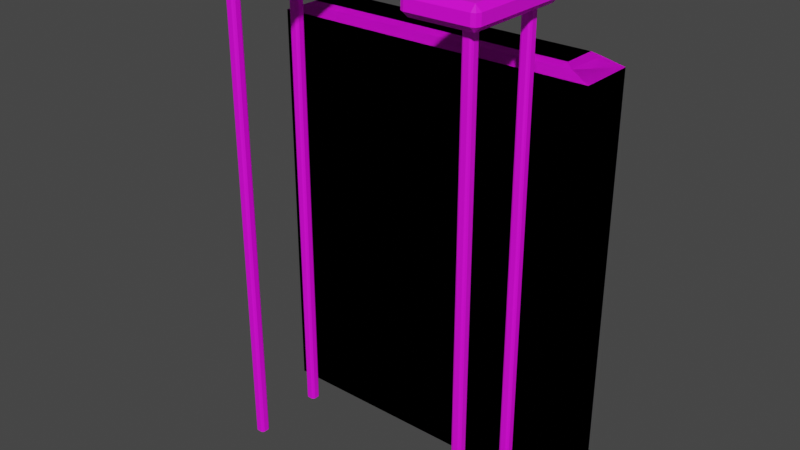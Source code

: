 # Source: Table.blend  (saved by Blender 2.81.16; exported with 4.5.12 LTS)
import bpy
from mathutils import Matrix  # noqa: F401  (used for matrix-valued properties, if any)

bpy.ops.wm.read_factory_settings(use_empty=True)
scene = bpy.context.scene
scene.name = 'Scene'

# ---- collections
col_collection = bpy.data.collections.new('Collection'); scene.collection.children.link(col_collection)

# ---- images (referenced by path relative to the original .blend; pixels are not part of the script)
import os
ASSET_DIR = os.environ.get("B2B_ASSET_DIR", "")  # directory of the original .blend (textures are referenced by path, not embedded)
HERE = os.path.dirname(os.path.abspath(__file__))  # packed textures are extracted next to this script under _unpacked/

def load_image(name, relpath, width, height, colorspace="sRGB"):
    """Load a texture the original file referenced (path relative to the .blend, or extracted next to this script)."""
    p = next((c for c in (os.path.join(HERE, relpath), os.path.join(ASSET_DIR, relpath)) if relpath and os.path.exists(c)), "")
    if p:
        img = bpy.data.images.load(p, check_existing=True)
        img.name = name
    else:  # same state as the original file: an image datablock whose file is absent (Cycles renders it pink)
        img = bpy.data.images.new(name, width, height)
        img.source = "FILE"
        img.filepath = "//" + (relpath or name)
    img.colorspace_settings.name = colorspace
    return img
img_table_base_color = load_image('Table Base Color', '', 1024, 1024, 'sRGB')

# ---- materials (node trees are filled in below, after node groups)
mat_material_001 = bpy.data.materials.new('Material.001')
mat_material_001.use_transparent_shadow = False

# ---- material node trees
mat_material_001.use_nodes = True; mat_material_001.node_tree.nodes.clear()
_N = mat_material_001.node_tree.nodes; _L = mat_material_001.node_tree.links
n0 = _N.new('ShaderNodeOutputMaterial'); n0.name = 'Material Output'; n0.location = (300, 300)
n1 = _N.new('ShaderNodeBsdfPrincipled'); n1.name = 'Principled BSDF'; n1.location = (10, 300)
n1.distribution = 'GGX'
n1.subsurface_method = 'BURLEY'
n1.inputs[3].default_value = 1.45
n1.inputs[27].default_value = (0.0, 0.0, 0.0, 1.0)
n1.inputs[28].default_value = 1.0
n2 = _N.new('ShaderNodeTexImage'); n2.name = 'Image Texture'; n2.location = (-280, 275)
n2.image = img_table_base_color
_L.new(n1.outputs[0], n0.inputs[0])
_L.new(n2.outputs[0], n1.inputs[0])
n0.is_active_output = True

# ---- world
world_world = bpy.data.worlds.new('World'); scene.world = world_world
world_world.use_nodes = True; world_world.node_tree.nodes.clear()
_N = world_world.node_tree.nodes; _L = world_world.node_tree.links
n0 = _N.new('ShaderNodeOutputWorld'); n0.name = 'World Output'; n0.location = (300, 300)
n1 = _N.new('ShaderNodeBackground'); n1.name = 'Background'; n1.location = (10, 300)
n1.inputs[0].default_value = (0.05088, 0.05088, 0.05088, 1.0)
_L.new(n1.outputs[0], n0.inputs[0])
n0.is_active_output = True
world_world.color = (0.05088, 0.05088, 0.05088)
world_world.use_sun_shadow = False
world_world.sun_shadow_jitter_overblur = 0.0

# ---- meshes
me_cube_001 = bpy.data.meshes.new('Cube.001')
me_cube_001.from_pydata([(1.0, 0.422, 0.978), (1.078, 0.578, 1.2), (1.0, 0.422, 1.122), (1.078, 0.422, 1.2), (1.078, 1.049, 0.978), (1.078, 0.971, 1.2), (1.078, 1.049, 1.122), (1.922, 1.049, 1.122), (1.922, 0.971, 1.2), (2.0, 0.971, 1.122), (1.922, 1.049, 0.978), (2.0, 0.971, 0.978), (2.0, 0.578, 0.978), (2.0, 0.422, 0.978), (1.922, 0.578, 1.2), (1.922, 0.422, 1.2), (2.0, 0.422, 1.122), (2.0, 0.578, 1.122), (1.0, -0.422, 1.122), (1.078, -0.5, 1.122), (1.078, -0.422, 1.2), (1.0, -0.422, 0.978), (1.078, -0.5, 0.978), (2.0, -0.422, 1.122), (1.922, -0.422, 1.2), (1.922, -0.5, 1.122), (2.0, -0.422, 0.978), (1.922, -0.5, 0.978), (1.922, 0.422, 0.9), (1.078, 0.422, 0.9), (1.078, -0.422, 0.9), (1.922, -0.422, 0.9), (1.078, 0.971, 0.9), (1.078, 0.578, 0.9), (1.922, 0.578, 0.9), (1.922, 0.971, 0.9), (1.678, 0.7625, 0.9421), (1.714, 0.727, 0.9421), (1.714, -0.178, 0.9291), (1.678, -0.2136, 0.9291), (1.714, 0.871, 0.9421), (1.678, 0.8354, 0.9421), (1.822, 0.8354, 0.9421), (1.786, 0.871, 0.9421), (1.786, 0.727, 0.9421), (1.822, 0.7625, 0.9421), (1.714, -0.322, 0.9), (1.822, -0.2136, 0.9291), (1.786, -0.178, 0.9291), (1.678, -0.2864, 0.9291), (1.714, -0.322, 0.9291), (1.786, -0.322, 0.9291), (1.822, -0.2864, 0.9291), (1.786, -0.178, 0.0), (1.822, -0.2136, 0.0), (1.678, -0.2136, 0.0), (1.714, -0.178, 0.0), (1.714, -0.322, 0.0), (1.678, -0.2864, 0.0), (1.822, -0.2864, 0.0), (1.786, -0.322, 0.0), (1.678, 0.8354, 0.0), (1.714, 0.871, 0.0), (1.714, 0.727, 0.0), (1.678, 0.7625, 0.0), (1.822, 0.7625, 0.0), (1.786, 0.727, 0.0), (1.786, 0.871, 0.0), (1.822, 0.8354, 0.0), (1.0, 0.578, 0.978), (1.0, 0.578, 1.122), (1.981, 1.029, 1.122), (1.981, 1.029, 0.978), (1.975, -0.4792, 1.122), (1.975, -0.4792, 0.978), (1.026, -0.4785, 1.122), (1.026, -0.4785, 0.978), (1.69, -0.3096, 0.9291), (1.69, -0.3096, 0.0), (1.81, -0.3096, 0.9291), (1.81, -0.3096, 0.0), (1.81, -0.1904, 0.9291), (1.81, -0.1904, 0.0), (1.69, -0.1904, 0.9291), (1.69, -0.1904, 0.0), (1.69, 0.7393, 0.9421), (1.69, 0.7393, 0.0), (1.69, 0.8586, 0.9421), (1.69, 0.8586, 0.0), (1.81, 0.8586, 0.9421), (1.81, 0.8586, 0.0), (1.81, 0.7393, 0.9421), (1.81, 0.7393, 0.0), (1.653, 0.7018, 0.9), (1.69, 0.7393, 0.9), (1.69, -0.1904, 0.9), (1.69, 0.8586, 0.9), (1.678, 0.8354, 0.9), (1.81, 0.8586, 0.9), (1.786, 0.871, 0.9), (1.81, 0.7393, 0.9), (1.822, 0.7625, 0.9), (1.678, 0.7625, 0.9), (1.69, -0.3096, 0.9), (1.81, -0.1904, 0.9), (1.81, -0.3096, 0.9), (1.714, -0.178, 0.9), (1.822, -0.2136, 0.9), (1.786, -0.322, 0.9), (1.0, 0.9707, 1.122), (1.078, 0.9707, 1.2), (1.0, 0.9707, 0.978), (1.078, 0.9707, 0.9), (1.02, 1.03, 1.122), (1.02, 1.03, 0.978), (-2.314, 1.184, 1.49e-08), (-2.314, 1.994, 1.49e-08), (2.314, 1.184, 1.49e-08), (2.314, 1.994, 1.49e-08), (-1.942, 1.344, 0.1519), (-2.039, 1.274, 0.1024), (-1.942, 1.834, 0.1519), (-2.039, 1.904, 0.1024), (1.942, 1.344, 0.1519), (2.039, 1.274, 0.1024), (1.942, 1.834, 0.1519), (2.039, 1.904, 0.1024), (1.69, -0.1904, -5.786), (1.678, -0.2136, -5.786), (1.69, -0.3096, -5.786), (1.714, -0.322, -5.786), (1.81, -0.3096, -5.786), (1.822, -0.2864, -5.786), (1.81, 0.8586, -5.786), (1.786, 0.871, -5.786), (1.69, 0.8586, -5.786), (1.678, 0.8354, -5.786), (1.69, 0.7393, -5.786), (1.714, 0.727, -5.786), (1.81, -0.1904, -5.786), (1.786, -0.178, -5.786), (1.81, 0.7393, -5.786), (1.822, 0.7625, -5.786), (1.678, 0.7625, -5.786), (1.786, 0.727, -5.786), (1.714, -0.178, -5.786), (1.678, -0.2864, -5.786), (1.714, 0.871, -5.786), (1.822, 0.8354, -5.786), (1.822, -0.2136, -5.786), (1.786, -0.322, -5.786), (-2.314, 1.994, -5.786), (-2.314, 1.184, -5.786), (2.314, 1.994, -5.786), (2.314, 1.184, -5.786)], [(96, 97), (98, 99), (46, 108), (100, 101), (103, 46), (102, 97), (108, 105), (107, 104), (106, 95), (102, 94)], [(61, 88, 135, 136), (15, 3, 20, 24), (13, 16, 23, 26), (11, 9, 17, 12), (40, 43, 67, 62), (19, 22, 27, 25), (2, 0, 21, 18), (5, 1, 14, 8), (4, 6, 7, 10), (33, 29, 0, 69), (8, 9, 71), (72, 11, 35), (34, 12, 13, 28), (14, 15, 16, 17), (75, 19, 20), (30, 22, 76), (24, 25, 73), (74, 27, 31), (70, 69, 0, 2), (71, 72, 10, 7), (34, 35, 11, 12), (8, 14, 17, 9), (16, 13, 12, 17), (3, 15, 14, 1), (7, 6, 5, 8), (35, 32, 4, 10), (33, 34, 28, 29), (75, 76, 22, 19), (73, 74, 26, 23), (19, 25, 24, 20), (30, 31, 27, 22), (13, 26, 31, 28), (21, 0, 29, 30), (15, 24, 23, 16), (20, 3, 2, 18), (49, 39, 55, 58), (51, 50, 57, 60), (28, 31, 30, 29), (44, 37, 63, 66), (47, 52, 59, 54), (42, 45, 65, 68), (32, 35, 34, 33), (64, 61, 136, 143), (38, 48, 53, 56), (83, 84, 55, 39), (78, 77, 49, 58), (80, 79, 51, 60), (89, 90, 67, 43), (88, 87, 40, 62), (86, 85, 36, 64), (82, 81, 47, 54), (92, 91, 44, 66), (36, 41, 61, 64), (3, 1, 70, 2), (9, 11, 72, 71), (25, 27, 74, 73), (18, 21, 76, 75), (57, 50, 77, 78), (59, 52, 79, 80), (53, 48, 81, 82), (38, 56, 84, 83), (63, 37, 85, 86), (61, 41, 87, 88), (42, 68, 90, 89), (65, 45, 91, 92), (7, 8, 71), (10, 72, 35), (26, 74, 31), (23, 24, 73), (18, 75, 20), (21, 30, 76), (110, 6, 113), (114, 4, 112), (113, 114, 111, 109), (6, 4, 114, 113), (109, 110, 113), (111, 114, 112), (70, 109, 111, 69), (5, 109, 70, 1), (32, 33, 69, 111), (125, 121, 119, 123), (118, 126, 124, 117), (115, 120, 122, 116), (86, 64, 143, 137), (116, 122, 126, 118), (119, 121, 122, 120), (121, 125, 126, 122), (125, 123, 124, 126), (123, 119, 120, 124), (117, 124, 120, 115), (128, 127, 145, 140, 139, 149, 132, 131, 150, 130, 129, 146), (138, 137, 143, 136, 135, 147, 134, 133, 148, 142, 141, 144), (151, 153, 154, 152), (60, 57, 130, 150), (78, 58, 146, 129), (88, 62, 147, 135), (66, 63, 138, 144), (115, 116, 151, 152), (55, 84, 127, 128), (56, 53, 140, 145), (63, 86, 137, 138), (116, 118, 153, 151), (80, 60, 150, 131), (118, 117, 154, 153), (90, 68, 148, 133), (57, 78, 129, 130), (58, 55, 128, 146), (117, 115, 152, 154), (53, 82, 139, 140), (92, 66, 144, 141), (62, 67, 134, 147), (82, 54, 149, 139), (59, 80, 131, 132), (65, 92, 141, 142), (68, 65, 142, 148), (84, 56, 145, 127), (67, 90, 133, 134), (54, 59, 132, 149)])
_uv = me_cube_001.uv_layers.new(name='UVMap')
_uv.uv.foreach_set('vector', [0.9754, 0.1956, 0.9754, 0.1867, 0.9754, 0.1867, 0.9754, 0.1956, 0.7355, 0.7429, 0.7355, 0.7429, 0.7355, 0.7429, 0.7355, 0.7429, 0.4073, 0.7429, 0.6202, 0.7429, 0.6202, 0.7429, 0.4073, 0.7429, 0.4073, 0.334, 0.6202, 0.334, 0.6202, 0.7083, 0.4073, 0.7083, 0.6608, 0.1778, 0.6608, 0.1531, 0.9754, 0.1531, 0.9754, 0.1778, 0.6202, 0.7429, 0.4073, 0.7429, 0.4073, 0.7429, 0.6202, 0.7429, 0.6202, 0.7429, 0.4073, 0.7429, 0.4073, 0.7429, 0.6202, 0.7429, 0.7355, 0.334, 0.7355, 0.7083, 0.7355, 0.7083, 0.7355, 0.334, 0.4073, 0.2994, 0.6202, 0.2994, 0.6202, 0.2994, 0.4073, 0.2994, 0.2919, 0.7083, 0.2919, 0.7429, 0.2919, 0.7429, 0.2919, 0.7429, 0.7355, 0.334, 0.6202, 0.334, 0.6202, 0.3167, 0.4073, 0.3167, 0.4073, 0.334, 0.2919, 0.334, 0.2919, 0.7083, 0.4073, 0.7083, 0.4073, 0.7429, 0.2919, 0.7429, 0.7355, 0.7083, 0.7355, 0.7429, 0.6202, 0.7429, 0.6202, 0.7083, 0.6202, 0.7429, 0.6202, 0.7429, 0.7355, 0.7429, 0.2919, 0.7429, 0.4073, 0.7429, 0.4073, 0.7429, 0.7355, 0.7429, 0.6202, 0.7429, 0.6202, 0.7429, 0.4073, 0.7429, 0.4073, 0.7429, 0.2919, 0.7429, 0.6202, 0.7516, 0.4073, 0.7516, 0.4073, 0.7429, 0.6202, 0.7429, 0.6202, 0.3167, 0.4073, 0.3167, 0.4073, 0.2994, 0.6202, 0.2994, 0.2919, 0.7083, 0.2919, 0.334, 0.4073, 0.334, 0.4073, 0.7083, 0.7355, 0.334, 0.7355, 0.7083, 0.6202, 0.7083, 0.6202, 0.334, 0.6202, 0.7429, 0.4073, 0.7429, 0.4073, 0.7083, 0.6202, 0.7083, 0.7355, 0.7429, 0.7355, 0.7429, 0.7355, 0.7083, 0.7355, 0.7083, 0.6202, 0.2994, 0.6202, 0.2994, 0.7355, 0.334, 0.7355, 0.334, 0.2919, 0.334, 0.2919, 0.334, 0.4073, 0.2994, 0.4073, 0.2994, 0.2919, 0.7083, 0.2919, 0.7083, 0.2919, 0.7429, 0.2919, 0.7429, 0.6202, 0.7429, 0.4073, 0.7429, 0.4073, 0.7429, 0.6202, 0.7429, 0.6202, 0.7429, 0.4073, 0.7429, 0.4073, 0.7429, 0.6202, 0.7429, 0.6202, 0.7429, 0.6202, 0.7429, 0.7355, 0.7429, 0.7355, 0.7429, 0.2919, 0.7429, 0.2919, 0.7429, 0.4073, 0.7429, 0.4073, 0.7429, 0.4073, 0.7429, 0.4073, 0.7429, 0.2919, 0.7429, 0.2919, 0.7429, 0.4073, 0.7429, 0.4073, 0.7429, 0.2919, 0.7429, 0.2919, 0.7429, 0.7355, 0.7429, 0.7355, 0.7429, 0.6202, 0.7429, 0.6202, 0.7429, 0.7355, 0.7429, 0.7355, 0.7429, 0.6202, 0.7429, 0.6202, 0.7429, 0.6608, 0.2202, 0.6608, 0.1956, 0.9754, 0.1956, 0.9754, 0.2202, 0.6608, 0.2627, 0.6608, 0.2381, 0.9754, 0.2381, 0.9754, 0.2627, 0.2919, 0.7429, 0.2919, 0.7429, 0.2919, 0.7429, 0.2919, 0.7429, 0.6608, 0.2627, 0.6608, 0.2381, 0.9754, 0.2381, 0.9754, 0.2627, 0.6608, 0.1353, 0.6608, 0.1106, 0.9754, 0.1106, 0.9754, 0.1353, 0.6608, 0.1353, 0.6608, 0.1106, 0.9754, 0.1106, 0.9754, 0.1353, 0.2919, 0.334, 0.2919, 0.334, 0.2919, 0.7083, 0.2919, 0.7083, 0.9754, 0.2202, 0.9754, 0.1956, 0.9754, 0.1956, 0.9754, 0.2202, 0.6608, 0.1778, 0.6608, 0.1531, 0.9754, 0.1531, 0.9754, 0.1778, 0.6608, 0.1867, 0.9754, 0.1867, 0.9754, 0.1956, 0.6608, 0.1956, 0.9754, 0.2292, 0.6608, 0.2292, 0.6608, 0.2202, 0.9754, 0.2202, 0.9754, 0.2716, 0.6608, 0.2716, 0.6608, 0.2627, 0.9754, 0.2627, 0.6608, 0.1442, 0.9754, 0.1442, 0.9754, 0.1531, 0.6608, 0.1531, 0.9754, 0.1867, 0.6608, 0.1867, 0.6608, 0.1778, 0.9754, 0.1778, 0.9754, 0.2292, 0.6608, 0.2292, 0.6608, 0.2202, 0.9754, 0.2202, 0.9754, 0.1442, 0.6608, 0.1442, 0.6608, 0.1353, 0.9754, 0.1353, 0.9754, 0.2716, 0.6608, 0.2716, 0.6608, 0.2627, 0.9754, 0.2627, 0.6608, 0.2202, 0.6608, 0.1956, 0.9754, 0.1956, 0.9754, 0.2202, 0.7355, 0.7429, 0.7355, 0.7083, 0.7355, 0.7429, 0.7355, 0.7429, 0.6202, 0.334, 0.4073, 0.334, 0.4073, 0.3167, 0.6202, 0.3167, 0.6202, 0.7429, 0.4073, 0.7429, 0.4073, 0.7429, 0.6202, 0.7429, 0.6202, 0.7429, 0.4073, 0.7429, 0.4073, 0.7429, 0.6202, 0.7429, 0.9754, 0.2381, 0.6608, 0.2381, 0.6608, 0.2292, 0.9754, 0.2292, 0.9754, 0.1106, 0.6608, 0.1106, 0.6608, 0.1017, 0.9754, 0.1017, 0.9754, 0.1531, 0.6608, 0.1531, 0.6608, 0.1442, 0.9754, 0.1442, 0.6608, 0.1778, 0.9754, 0.1778, 0.9754, 0.1867, 0.6608, 0.1867, 0.9754, 0.2381, 0.6608, 0.2381, 0.6608, 0.2292, 0.9754, 0.2292, 0.9754, 0.1956, 0.6608, 0.1956, 0.6608, 0.1867, 0.9754, 0.1867, 0.6608, 0.1353, 0.9754, 0.1353, 0.9754, 0.1442, 0.6608, 0.1442, 0.9754, 0.1106, 0.6608, 0.1106, 0.6608, 0.1017, 0.9754, 0.1017, 0.6202, 0.2994, 0.7355, 0.334, 0.6202, 0.3167, 0.4073, 0.2994, 0.4073, 0.3167, 0.2919, 0.334, 0.4073, 0.7429, 0.4073, 0.7429, 0.2919, 0.7429, 0.6202, 0.7429, 0.7355, 0.7429, 0.6202, 0.7429, 0.6202, 0.7429, 0.6202, 0.7429, 0.7355, 0.7429, 0.4073, 0.7429, 0.2919, 0.7429, 0.4073, 0.7429, 0.7355, 0.334, 0.6202, 0.334, 0.6202, 0.3167, 0.4073, 0.3167, 0.4073, 0.334, 0.2919, 0.334, 0.6202, 0.3167, 0.4073, 0.3167, 0.4073, 0.2994, 0.6202, 0.2994, 0.6202, 0.334, 0.4073, 0.334, 0.4073, 0.3167, 0.6202, 0.3167, 0.6202, 0.2994, 0.7355, 0.334, 0.6202, 0.3167, 0.4073, 0.2994, 0.4073, 0.3167, 0.2919, 0.334, 0.6202, 0.7516, 0.6202, 0.2994, 0.4073, 0.2994, 0.4073, 0.7516, 0.7355, 0.334, 0.6202, 0.2994, 0.6202, 0.7516, 0.7355, 0.7083, 0.2919, 0.334, 0.2919, 0.7083, 0.4073, 0.7516, 0.4073, 0.2994, 0.6286, 0.5288, 0.8714, 0.5288, 0.8714, 0.7212, 0.6286, 0.7212, 0.375, 0.5, 0.5941, 0.5, 0.5941, 0.75, 0.375, 0.75, 0.375, 0.0, 0.5941, 0.0, 0.5941, 0.25, 0.375, 0.25, 0.9754, 0.2292, 0.9754, 0.2202, 0.9754, 0.2202, 0.9754, 0.2292, 0.375, 0.25, 0.5941, 0.25, 0.5941, 0.5, 0.375, 0.5, 0.8714, 0.7212, 0.8714, 0.5288, 0.875, 0.5, 0.875, 0.75, 0.8714, 0.5288, 0.6286, 0.5288, 0.625, 0.5, 0.875, 0.5, 0.6286, 0.5288, 0.6286, 0.7212, 0.5941, 0.75, 0.5941, 0.5, 0.6286, 0.7212, 0.8714, 0.7212, 0.875, 0.75, 0.625, 0.75, 0.375, 0.75, 0.5941, 0.75, 0.5941, 1.0, 0.375, 1.0, 0.7884, 0.02924, 0.7945, 0.01772, 0.806, 0.01158, 0.8422, 0.01158, 0.8537, 0.01772, 0.8598, 0.02924, 0.8598, 0.06539, 0.8537, 0.07691, 0.8422, 0.08304, 0.806, 0.08304, 0.7945, 0.07691, 0.7884, 0.06539, 0.8598, 0.06539, 0.8537, 0.07691, 0.8422, 0.08304, 0.806, 0.08304, 0.7945, 0.07691, 0.7884, 0.06539, 0.7884, 0.02924, 0.7945, 0.01772, 0.806, 0.01158, 0.8422, 0.01158, 0.8537, 0.01772, 0.8598, 0.02924, 0.125, 0.5, 0.375, 0.5, 0.375, 0.75, 0.125, 0.75, 0.9754, 0.2627, 0.9754, 0.2381, 0.9754, 0.2381, 0.9754, 0.2627, 0.9754, 0.2292, 0.9754, 0.2202, 0.9754, 0.2202, 0.9754, 0.2292, 0.9754, 0.1867, 0.9754, 0.1778, 0.9754, 0.1778, 0.9754, 0.1867, 0.9754, 0.2627, 0.9754, 0.2381, 0.9754, 0.2381, 0.9754, 0.2627, 0.375, 0.0, 0.375, 0.25, 0.375, 0.25, 0.375, 0.0, 0.9754, 0.1956, 0.9754, 0.1867, 0.9754, 0.1867, 0.9754, 0.1956, 0.9754, 0.1778, 0.9754, 0.1531, 0.9754, 0.1531, 0.9754, 0.1778, 0.9754, 0.2381, 0.9754, 0.2292, 0.9754, 0.2292, 0.9754, 0.2381, 0.375, 0.25, 0.375, 0.5, 0.375, 0.5, 0.375, 0.25, 0.9754, 0.2716, 0.9754, 0.2627, 0.9754, 0.2627, 0.9754, 0.2716, 0.375, 0.5, 0.375, 0.75, 0.375, 0.75, 0.375, 0.5, 0.9754, 0.1442, 0.9754, 0.1353, 0.9754, 0.1353, 0.9754, 0.1442, 0.9754, 0.2381, 0.9754, 0.2292, 0.9754, 0.2292, 0.9754, 0.2381, 0.9754, 0.2202, 0.9754, 0.1956, 0.9754, 0.1956, 0.9754, 0.2202, 0.375, 0.75, 0.375, 1.0, 0.375, 1.0, 0.375, 0.75, 0.9754, 0.1531, 0.9754, 0.1442, 0.9754, 0.1442, 0.9754, 0.1531, 0.9754, 0.2716, 0.9754, 0.2627, 0.9754, 0.2627, 0.9754, 0.2716, 0.9754, 0.1778, 0.9754, 0.1531, 0.9754, 0.1531, 0.9754, 0.1778, 0.9754, 0.1442, 0.9754, 0.1353, 0.9754, 0.1353, 0.9754, 0.1442, 0.9754, 0.1106, 0.9754, 0.1017, 0.9754, 0.1017, 0.9754, 0.1106, 0.9754, 0.1106, 0.9754, 0.1017, 0.9754, 0.1017, 0.9754, 0.1106, 0.9754, 0.1353, 0.9754, 0.1106, 0.9754, 0.1106, 0.9754, 0.1353, 0.9754, 0.1867, 0.9754, 0.1778, 0.9754, 0.1778, 0.9754, 0.1867, 0.9754, 0.1531, 0.9754, 0.1442, 0.9754, 0.1442, 0.9754, 0.1531, 0.9754, 0.1353, 0.9754, 0.1106, 0.9754, 0.1106, 0.9754, 0.1353])
me_cube_001.materials.append(mat_material_001)
me_cube_001.use_remesh_fix_poles = True
me_cube_001.use_remesh_preserve_attributes = False
me_cube_001.use_mirror_vertex_groups = False
me_cube_001.update()

# ---- objects
ob_cube = bpy.data.objects.new('Cube', me_cube_001)

# ---- transforms, parenting, visibility, modifiers, constraints
ob_cube.location = (0.0, 0.0, 0.0)
ob_cube.lineart.crease_threshold = 0.0
_m = ob_cube.modifiers.new('Mirror', 'MIRROR')

# ---- collection membership
col_collection.objects.link(ob_cube)

# ---- scene / render settings (as saved in the file)
scene.frame_start = 1; scene.frame_end = 250; scene.frame_set(1)
scene.render.engine = 'BLENDER_EEVEE_NEXT'
scene.cycles.use_denoising = False
scene.cycles.samples = 128
scene.cycles.sampling_pattern = 'TABULATED_SOBOL'
scene.cycles.use_adaptive_sampling = False
scene.cycles.use_light_tree = False
scene.view_settings.view_transform = 'Filmic'
bpy.context.view_layer.update()

# ---- added for rendering (the .blend has no active camera and no usable light): camera, sun
cam_auto = bpy.data.cameras.new('AutoCamera')
cam_auto.lens = 50.0
cam_auto.sensor_width = 36.0
cam_auto.clip_end = 1000.0
ob_auto_camera = bpy.data.objects.new('AutoCamera', cam_auto)
scene.collection.objects.link(ob_auto_camera)
ob_auto_camera.location = (8.0899, -8.96101, 4.17873)
ob_auto_camera.rotation_euler = (1.09748, -7.21219e-08, 0.694738)
scene.camera = ob_auto_camera
light_auto_sun = bpy.data.lights.new('AutoSun', 'SUN')
light_auto_sun.energy = 3.0
light_auto_sun.angle = 0.0523599
ob_auto_sun = bpy.data.objects.new('AutoSun', light_auto_sun)
scene.collection.objects.link(ob_auto_sun)
ob_auto_sun.rotation_euler = (0.872665, 0.174533, 0.523599)
bpy.context.view_layer.update()
